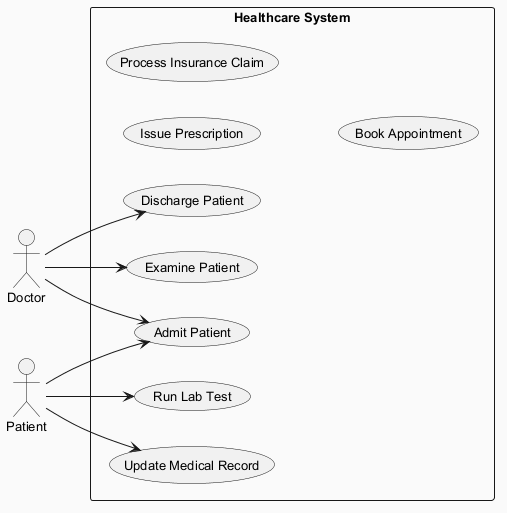

The diagram above was rendered by PlantUML. Its source (embedded in the PNG):
@startuml
skinparam backgroundColor #FAFAFA
skinparam classBackgroundColor #FFF3E0
skinparam classBorderColor #E65100
skinparam defaultFontSize 13
left to right direction
actor "Doctor" as Doctor
actor "Patient" as Patient
rectangle "Healthcare System" {
  usecase "Issue Prescription" as UC_IssuePrescription
  usecase "Process Insurance Claim" as UC_ProcessInsuranceClaim
  usecase "Run Lab Test" as UC_RunLabTest
  usecase "Examine Patient" as UC_ExaminePatient
  usecase "Admit Patient" as UC_AdmitPatient
  usecase "Update Medical Record" as UC_UpdateMedicalRecord
  usecase "Book Appointment" as UC_BookAppointment
  usecase "Discharge Patient" as UC_DischargePatient
}
Doctor --> UC_ExaminePatient
Doctor --> UC_DischargePatient
Doctor --> UC_AdmitPatient
Patient --> UC_UpdateMedicalRecord
Patient --> UC_AdmitPatient
Patient --> UC_RunLabTest
@enduml